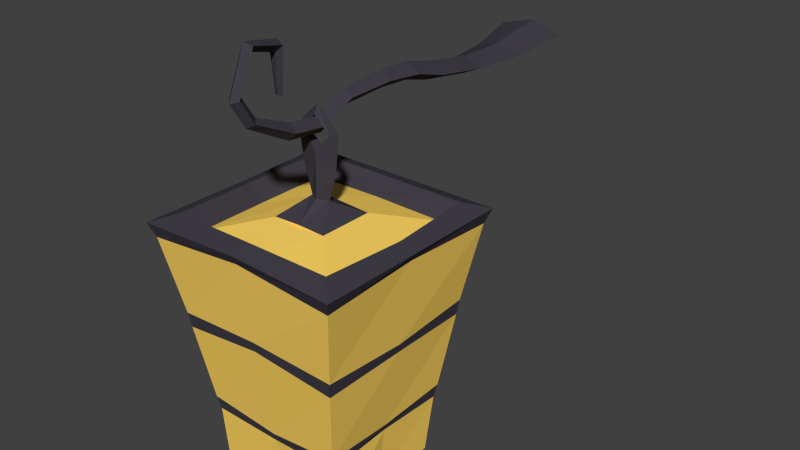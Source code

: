 # Source: Lantern01.blend  (saved by Blender 2.76.0; exported with 4.5.12 LTS)
import bpy
from mathutils import Matrix  # noqa: F401  (used for matrix-valued properties, if any)

bpy.ops.wm.read_factory_settings(use_empty=True)
scene = bpy.context.scene
scene.name = 'Scene'

# ---- collections
col_collection_1 = bpy.data.collections.new('Collection 1'); scene.collection.children.link(col_collection_1)

# ---- materials (node trees are filled in below, after node groups)
mat_lanternmat01 = bpy.data.materials.new('LanternMat01')
mat_lanternmat01.alpha_threshold = 0.0
mat_lanternmat01.use_transparent_shadow = False
mat_lanternmat01.diffuse_color = (0.05438, 0.04937, 0.06522, 1.0)
mat_lanternmat01.roughness = 0.5
mat_lanternmat01.specular_intensity = 1.0
mat_lanternmat02 = bpy.data.materials.new('LanternMat02')
mat_lanternmat02.alpha_threshold = 0.0
mat_lanternmat02.use_transparent_shadow = False
mat_lanternmat02.diffuse_color = (1.0, 0.6698, 0.124, 1.0)
mat_lanternmat02.roughness = 0.5
mat_lanternmat02.specular_intensity = 0.4583

# ---- material node trees

# ---- world
world_world = bpy.data.worlds.new('World'); scene.world = world_world
world_world.color = (0.05088, 0.05088, 0.05088)
world_world.use_sun_shadow = False
world_world.sun_shadow_jitter_overblur = 0.0
world_world.cycles.sampling_method = 'MANUAL'
world_world.cycles.sample_map_resolution = 256

# ---- meshes
me_lanternmesh = bpy.data.meshes.new('LanternMesh')
me_lanternmesh.from_pydata([(0.1111, 2.195, 0.1031), (-0.1111, 2.195, 0.1031), (-0.1034, 2.201, -0.1033), (-0.1117, 2.213, 0.1037), (0.1117, 2.213, 0.1037), (0.1039, 2.22, -0.1039), (-0.1039, 2.22, -0.1039), (0.1034, 2.201, -0.1033), (-0.16, 2.609, -0.16), (0.16, 2.609, -0.16), (-0.16, 2.609, 0.16), (0.16, 2.609, 0.16), (-0.1686, 2.632, 0.1686), (0.1686, 2.632, 0.1686), (0.1686, 2.632, -0.1686), (-0.1686, 2.632, -0.1686), (0.01644, 2.659, 8.319e-06), (-0.1355, 2.644, 0.1355), (0.1355, 2.644, 0.1355), (0.1355, 2.644, -0.1354), (-0.1355, 2.644, -0.1354), (0.1152, 2.616, 0.1152), (-0.045, 2.633, 0.045), (0.045, 2.633, 0.045), (0.045, 2.633, -0.04499), (-0.045, 2.633, -0.04499), (-0.1348, 2.462, -0.1348), (0.1348, 2.462, -0.1348), (0.1348, 2.462, 0.1348), (0.1166, 2.339, 0.1166), (-0.138, 2.486, 0.138), (0.138, 2.486, -0.138), (-0.138, 2.486, -0.138), (0.138, 2.486, 0.138), (-0.1125, 2.317, -0.1125), (-0.1125, 2.317, 0.1125), (-0.1152, 2.616, 0.1152), (0.1152, 2.616, -0.1152), (-0.1152, 2.616, -0.1152), (-0.1166, 2.339, 0.1166), (0.1125, 2.317, -0.1125), (0.1166, 2.339, -0.1166), (-0.1348, 2.462, 0.1348), (-0.1166, 2.339, -0.1166), (0.1125, 2.317, 0.1125), (0.02934, 2.704, 8.284e-06), (0.0, 2.731, 0.008024), (0.0, 2.731, -0.008006), (-0.02234, 2.757, 0.003716), (0.02234, 2.757, 0.003716), (0.02234, 2.757, -0.0037), (-0.02234, 2.757, -0.0037), (0.0, 2.783, 0.007371), (0.0, 2.797, 8.281e-06), (0.0, 2.783, -0.007355), (0.0, 2.214, 0.09927), (0.0, 2.217, -0.09861), (0.0, 2.203, -0.09894), (0.0, 2.228, 0.09901), (0.0, 2.623, 0.1598), (0.0, 2.616, -0.1603), (0.0, 2.639, 0.1684), (0.0, 2.632, -0.1688), (0.0, 2.648, 0.1401), (0.0, 2.641, -0.1405), (0.0, 2.661, 0.009024), (0.0, 2.661, -0.009007), (0.0, 2.62, 0.1123), (0.0, 2.62, -0.1123), (0.0, 2.325, 0.1135), (0.0, 2.331, -0.1139), (0.0, 2.495, 0.1417), (0.0, 2.318, -0.1104), (0.0, 2.312, 0.11), (0.0, 2.479, 0.1392), (0.0, 2.465, -0.1388), (0.0, 2.48, -0.1416), (0.09879, 2.205, 8.298e-06), (-0.09815, 2.215, 8.289e-06), (-0.09879, 2.205, 8.298e-06), (0.09815, 2.215, 8.289e-06), (-0.1595, 2.617, 8.288e-06), (0.1595, 2.617, 8.288e-06), (0.1679, 2.631, 8.287e-06), (-0.1679, 2.631, 8.287e-06), (0.1415, 2.64, 8.278e-06), (-0.1415, 2.64, 8.278e-06), (-0.01644, 2.659, 8.319e-06), (0.1219, 2.612, 8.279e-06), (-0.1219, 2.612, 8.279e-06), (-0.1381, 2.466, 8.295e-06), (0.1407, 2.48, 8.294e-06), (0.1129, 2.33, 8.292e-06), (0.1381, 2.466, 8.295e-06), (-0.1129, 2.33, 8.292e-06), (-0.1407, 2.48, 8.294e-06), (-0.1097, 2.319, 8.284e-06), (0.1097, 2.319, 8.284e-06), (-0.02934, 2.704, 8.284e-06), (-0.0368, 2.761, 0.0005675), (0.0368, 2.761, 0.0005675), (0.0, 2.635, -0.04536), (0.0, 2.635, 0.04537), (-0.009512, 2.805, 0.1196), (1.02e-08, 2.8, 0.1277), (-1.02e-08, 2.81, 0.1116), (0.009512, 2.805, 0.1196), (-1.447e-08, 2.785, 0.05105), (-0.01233, 2.773, 0.0537), (1.197e-08, 2.761, 0.05636), (0.01233, 2.773, 0.0537), (-1.447e-08, 2.779, -0.0037), (-0.01233, 2.766, -0.0037), (1.197e-08, 2.754, -0.0037), (0.01233, 2.766, -0.0037), (-1.446e-08, 2.791, -0.01933), (-0.01233, 2.779, -0.0239), (1.198e-08, 2.768, -0.02847), (0.01233, 2.779, -0.0239), (-1.45e-08, 2.803, -0.05367), (-0.01233, 2.791, -0.05367), (1.194e-08, 2.779, -0.05367), (0.01233, 2.791, -0.05367), (-3.371e-08, 2.793, -0.2366), (-0.03034, 2.779, -0.2324), (3.137e-08, 2.766, -0.2283), (0.03034, 2.779, -0.2324), (-5.818e-08, 2.793, -0.5042), (-0.05367, 2.779, -0.5), (5.692e-08, 2.766, -0.4958), (0.05367, 2.779, -0.5), (0.03034, 2.765, -0.3216), (0.04077, 2.765, -0.4108), (4.28e-08, 2.752, -0.4162), (3.137e-08, 2.752, -0.3174), (-0.03034, 2.765, -0.3216), (-0.04077, 2.765, -0.4108), (-4.465e-08, 2.778, -0.4054), (-3.371e-08, 2.778, -0.3258), (0.01801, 2.796, -0.1274), (1.797e-08, 2.782, -0.1274), (-0.01801, 2.796, -0.1274), (-2.066e-08, 2.809, -0.1274), (-2.65e-08, 2.806, -0.1833), (0.02349, 2.792, -0.182), (2.388e-08, 2.779, -0.1808), (-0.02349, 2.792, -0.182), (-9.542e-09, 2.845, 0.1337), (-0.009512, 2.842, 0.1428), (1.086e-08, 2.839, 0.1518), (0.009512, 2.842, 0.1428), (-0.007071, 2.891, 0.1042), (-0.01706, 2.897, 0.1113), (-0.008783, 2.907, 0.1152), (0.001206, 2.901, 0.1082), (-0.01938, 2.875, 0.05296), (-0.0314, 2.881, 0.05159), (-0.02631, 2.889, 0.0422), (-0.01429, 2.883, 0.04358), (-0.02086, 2.817, 0.05114), (-0.02744, 2.816, 0.04908), (-0.02505, 2.813, 0.04313), (-0.01846, 2.815, 0.04519)], [], [(95, 30, 10, 81), (79, 1, 3, 78), (77, 7, 5, 80), (57, 2, 6, 56), (55, 0, 4, 58), (91, 31, 9, 82), (76, 32, 8, 60), (71, 33, 11, 59), (82, 9, 14, 83), (13, 83, 14, 19, 85, 18), (60, 8, 15, 62), (59, 11, 13, 61), (81, 10, 12, 84), (14, 62, 15, 20, 64, 19), (68, 38, 25, 101, 24, 37), (15, 84, 12, 17, 86, 20), (22, 87, 25), (16, 65, 102, 23), (85, 19, 37, 88), (86, 17, 36, 89), (64, 20, 38, 68), (24, 16, 23), (63, 18, 21, 67), (69, 29, 28, 74), (70, 43, 26, 75), (92, 41, 27, 93), (94, 39, 42, 90), (78, 3, 35, 96), (80, 5, 40, 97), (56, 6, 34, 72), (58, 4, 44, 73), (67, 21, 23, 102, 22, 36), (87, 66, 101, 25), (22, 25, 38, 89, 36), (73, 44, 29, 69), (72, 34, 43, 70), (97, 40, 41, 92), (96, 35, 39, 94), (74, 28, 33, 71), (75, 26, 32, 76), (93, 27, 31, 91), (90, 42, 30, 95), (66, 87, 98, 47), (65, 16, 45, 46), (46, 45, 100, 49), (98, 46, 48, 99), (47, 98, 99, 51), (46, 47, 51, 48), (45, 47, 50, 100), (47, 46, 49, 50), (100, 50, 54, 53), (99, 48, 52, 53), (49, 100, 53, 52), (50, 49, 52, 54), (51, 99, 53, 54), (48, 51, 54, 52), (87, 65, 46, 98), (16, 66, 47, 45), (27, 75, 76, 31), (42, 74, 71, 30), (40, 72, 70, 41), (35, 73, 69, 39), (3, 58, 73, 35), (5, 56, 72, 40), (41, 70, 75, 27), (39, 69, 74, 42), (17, 63, 67, 36), (19, 64, 68, 37), (10, 59, 61, 12), (9, 60, 62, 14), (30, 71, 59, 10), (31, 76, 60, 9), (1, 55, 58, 3), (7, 57, 56, 5), (55, 1, 79, 2, 57, 7, 77, 0), (26, 90, 95, 32), (28, 93, 91, 33), (34, 96, 94, 43), (44, 97, 92, 29), (88, 37, 24, 23, 21), (4, 80, 97, 44), (6, 78, 96, 34), (43, 94, 90, 26), (29, 92, 93, 28), (20, 86, 89, 38), (18, 85, 88, 21), (8, 81, 84, 15), (11, 82, 83, 13), (33, 91, 82, 11), (0, 77, 80, 4), (2, 79, 78, 6), (32, 95, 81, 8), (12, 61, 13, 18, 63, 17), (101, 66, 16, 24), (102, 65, 87, 22), (106, 150, 149, 104), (107, 111, 112, 108), (104, 109, 110, 106), (105, 107, 108, 103), (106, 110, 107, 105), (103, 108, 109, 104), (114, 118, 115, 111), (110, 114, 111, 107), (108, 112, 113, 109), (109, 113, 114, 110), (116, 120, 121, 117), (112, 116, 117, 113), (113, 117, 118, 114), (111, 115, 116, 112), (139, 144, 143, 142), (117, 121, 122, 118), (115, 119, 120, 116), (118, 122, 119, 115), (144, 126, 123, 143), (140, 141, 146, 145), (139, 140, 145, 144), (133, 129, 130, 132), (146, 124, 125, 145), (145, 125, 126, 144), (143, 123, 124, 146), (128, 127, 130, 129), (137, 127, 128, 136), (132, 130, 127, 137), (136, 128, 129, 133), (124, 135, 134, 125), (135, 136, 133, 134), (126, 131, 138, 123), (131, 132, 137, 138), (123, 138, 135, 124), (138, 137, 136, 135), (125, 134, 131, 126), (134, 133, 132, 131), (120, 141, 140, 121), (122, 139, 142, 119), (119, 142, 141, 120), (121, 140, 139, 122), (141, 142, 143, 146), (147, 151, 154, 150), (103, 148, 147, 105), (105, 147, 150, 106), (104, 149, 148, 103), (154, 158, 157, 153), (149, 153, 152, 148), (150, 154, 153, 149), (148, 152, 151, 147), (155, 159, 162, 158), (152, 156, 155, 151), (151, 155, 158, 154), (153, 157, 156, 152), (160, 161, 162, 159), (157, 161, 160, 156), (158, 162, 161, 157), (156, 160, 159, 155)])
me_lanternmesh.polygons.foreach_set('material_index', [1, 0, 0, 0, 0, 1, 1, 1, 0, 0, 0, 0, 0, 0, 1, 0, 0, 0, 0, 0, 0, 0, 0, 1, 1, 1, 1, 1, 1, 1, 1, 1, 0, 1, 0, 0, 0, 0, 0, 0, 0, 0, 0, 0, 0, 0, 0, 0, 0, 0, 0, 0, 0, 0, 0, 0, 0, 0, 0, 0, 0, 0, 1, 1, 1, 1, 0, 0, 0, 0, 1, 1, 0, 0, 0, 0, 0, 0, 0, 1, 1, 1, 1, 1, 0, 0, 0, 0, 1, 0, 0, 1, 0, 0, 0, 0, 0, 0, 0, 0, 0, 0, 0, 0, 0, 0, 0, 0, 0, 0, 0, 0, 0, 0, 0, 0, 0, 0, 0, 0, 0, 0, 0, 0, 0, 0, 0, 0, 0, 0, 0, 0, 0, 0, 0, 0, 0, 0, 0, 0, 0, 0, 0, 0, 0, 0, 0, 0, 0, 0, 0, 0, 0])
me_lanternmesh.materials.append(mat_lanternmat01)
me_lanternmesh.materials.append(mat_lanternmat02)
me_lanternmesh.use_remesh_preserve_volume = False
me_lanternmesh.use_remesh_preserve_attributes = False
me_lanternmesh.use_mirror_vertex_groups = False
me_lanternmesh.update()

# ---- objects
ob_lantern01 = bpy.data.objects.new('Lantern01', me_lanternmesh)

# ---- transforms, parenting, visibility, modifiers, constraints
ob_lantern01.location = (0.0, 0.0, 0.0)
ob_lantern01.rotation_euler = (1.571, -0.0, 0.0)
ob_lantern01.lineart.crease_threshold = 0.0

# ---- collection membership
col_collection_1.objects.link(ob_lantern01)

# ---- scene / render settings (as saved in the file)
scene.frame_start = 1; scene.frame_end = 250; scene.frame_set(0)
scene.render.engine = 'BLENDER_EEVEE_NEXT'
scene.render.resolution_percentage = 50
scene.render.dither_intensity = 0.0
scene.cycles.use_denoising = False
scene.cycles.samples = 10
scene.cycles.sampling_pattern = 'TABULATED_SOBOL'
scene.cycles.light_sampling_threshold = 0.0
scene.cycles.use_adaptive_sampling = False
scene.cycles.use_light_tree = False
scene.cycles.blur_glossy = 0.0
scene.cycles.pixel_filter_type = 'GAUSSIAN'
scene.cycles.sample_clamp_indirect = 0.0
scene.view_settings.view_transform = 'Standard'
bpy.context.view_layer.update()

# ---- added for rendering (the .blend has no active camera and no usable light): camera, sun
cam_auto = bpy.data.cameras.new('AutoCamera')
cam_auto.lens = 50.0
cam_auto.sensor_width = 36.0
cam_auto.clip_end = 1000.0
ob_auto_camera = bpy.data.objects.new('AutoCamera', cam_auto)
scene.collection.objects.link(ob_auto_camera)
ob_auto_camera.location = (0.958713, -0.982692, 3.31764)
ob_auto_camera.rotation_euler = (1.09748, -7.21219e-08, 0.694738)
scene.camera = ob_auto_camera
light_auto_sun = bpy.data.lights.new('AutoSun', 'SUN')
light_auto_sun.energy = 3.0
light_auto_sun.angle = 0.0523599
ob_auto_sun = bpy.data.objects.new('AutoSun', light_auto_sun)
scene.collection.objects.link(ob_auto_sun)
ob_auto_sun.rotation_euler = (0.872665, 0.174533, 0.523599)
bpy.context.view_layer.update()
